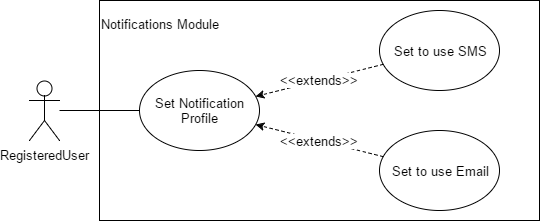

The diagram above was exported from draw.io. Its source (the exported page's mxGraphModel, read from the mxfile embedded in the PNG):
<mxGraphModel dx="722" dy="362" grid="1" gridSize="10" guides="1" tooltips="1" connect="1" arrows="1" fold="1" page="1" pageScale="1" pageWidth="850" pageHeight="1100" background="#ffffff" math="0" shadow="0">
  <root>
    <mxCell id="0" />
    <mxCell id="1" parent="0" />
    <mxCell id="2" value="" style="whiteSpace=wrap;html=1;strokeWidth=1;fontSize=13;align=center;" parent="1" vertex="1">
      <mxGeometry x="200" y="70" width="440" height="220" as="geometry" />
    </mxCell>
    <mxCell id="3" value="RegisteredUser" style="shape=umlActor;verticalLabelPosition=bottom;labelBackgroundColor=#ffffff;verticalAlign=top;html=1;strokeWidth=1;fontSize=13;align=center;" parent="1" vertex="1">
      <mxGeometry x="130" y="150" width="30" height="60" as="geometry" />
    </mxCell>
    <mxCell id="4" value="Set Notification Profile" style="ellipse;whiteSpace=wrap;html=1;strokeWidth=1;fontSize=13;align=center;" parent="1" vertex="1">
      <mxGeometry x="240" y="140" width="120" height="80" as="geometry" />
    </mxCell>
    <mxCell id="5" value="" style="endArrow=none;html=1;fontSize=13;" parent="1" target="4" edge="1">
      <mxGeometry x="160" y="180" width="50" height="50" as="geometry">
        <mxPoint x="160" y="180" as="sourcePoint" />
        <mxPoint x="240" y="30" as="targetPoint" />
      </mxGeometry>
    </mxCell>
    <mxCell id="19" value="Notifications Module" style="text;html=1;fontSize=13;" parent="1" vertex="1">
      <mxGeometry x="200" y="80" width="140" height="30" as="geometry" />
    </mxCell>
    <mxCell id="21" value="Set to use SMS" style="ellipse;whiteSpace=wrap;html=1;strokeWidth=1;fontSize=13;align=center;" parent="1" vertex="1">
      <mxGeometry x="480" y="80" width="120" height="80" as="geometry" />
    </mxCell>
    <mxCell id="22" value="&amp;lt;&amp;lt;extends&amp;gt;&amp;gt;" style="endArrow=classic;html=1;fontSize=13;endFill=1;dashed=1;" parent="1" source="21" target="4" edge="1">
      <mxGeometry x="300" y="200" width="50" height="50" as="geometry">
        <mxPoint x="350.0638912037541" y="182.04648419981834" as="sourcePoint" />
        <mxPoint x="409.83712534977644" y="208.05374234052715" as="targetPoint" />
      </mxGeometry>
    </mxCell>
    <mxCell id="23" value="Set to use Email" style="ellipse;whiteSpace=wrap;html=1;strokeWidth=1;fontSize=13;align=center;" parent="1" vertex="1">
      <mxGeometry x="480" y="200" width="120" height="80" as="geometry" />
    </mxCell>
    <mxCell id="24" value="&amp;lt;&amp;lt;extends&amp;gt;&amp;gt;" style="endArrow=classic;html=1;fontSize=13;endFill=1;dashed=1;" parent="1" source="23" target="4" edge="1">
      <mxGeometry x="300" y="200" width="50" height="50" as="geometry">
        <mxPoint x="359.39993597804255" y="154.35700608208595" as="sourcePoint" />
        <mxPoint x="500.6145044646853" y="140.71014380147255" as="targetPoint" />
      </mxGeometry>
    </mxCell>
  </root>
</mxGraphModel>